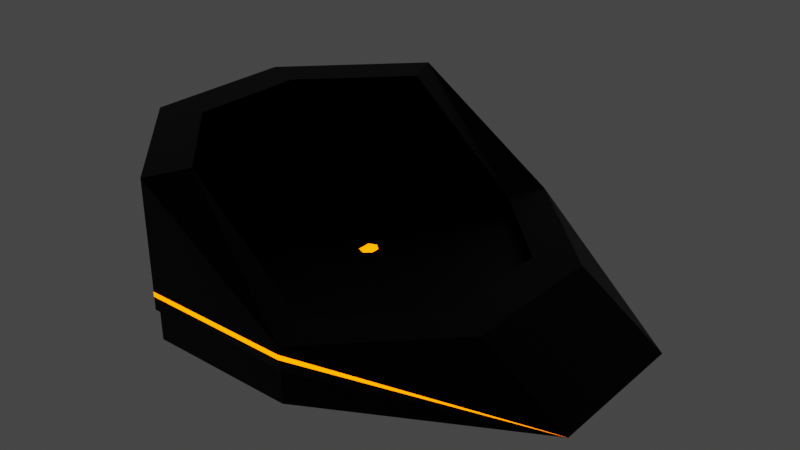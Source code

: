 # Source: Lit.blend  (saved by Blender 2.83.18; exported with 4.5.12 LTS)
import bpy
from mathutils import Matrix  # noqa: F401  (used for matrix-valued properties, if any)

bpy.ops.wm.read_factory_settings(use_empty=True)
scene = bpy.context.scene
scene.name = 'Scene'

# ---- collections
col_collection = bpy.data.collections.new('Collection'); scene.collection.children.link(col_collection)

# ---- materials (node trees are filled in below, after node groups)
mat_fer0 = bpy.data.materials.new('Fer0')
mat_fer0.alpha_threshold = 0.0
mat_fer0.use_transparent_shadow = False
mat_fer0.line_color = (0.0, 0.0, 0.0, 1.0)
mat_laid18 = bpy.data.materials.new('Laid18')
mat_laid18.alpha_threshold = 0.0
mat_laid18.use_transparent_shadow = False
mat_laid18.line_color = (0.0, 0.0, 0.0, 1.0)

# ---- material node trees
mat_fer0.use_nodes = True; mat_fer0.node_tree.nodes.clear()
_N = mat_fer0.node_tree.nodes; _L = mat_fer0.node_tree.links
n0 = _N.new('ShaderNodeOutputMaterial'); n0.name = 'Material Output'; n0.location = (300, 300)
n1 = _N.new('ShaderNodeBsdfPrincipled'); n1.name = 'Principled BSDF'; n1.location = (10, 300)
n1.distribution = 'GGX'
n1.subsurface_method = 'BURLEY'
n1.inputs[0].default_value = (0.0, 0.0, 0.0, 1.0)
n1.inputs[1].default_value = 0.8
n1.inputs[3].default_value = 1.45
n1.inputs[20].default_value = 0.4
n1.inputs[27].default_value = (0.0, 0.0, 0.0, 1.0)
n1.inputs[28].default_value = 1.0
_L.new(n1.outputs[0], n0.inputs[0])
n0.is_active_output = True
mat_laid18.use_nodes = True; mat_laid18.node_tree.nodes.clear()
_N = mat_laid18.node_tree.nodes; _L = mat_laid18.node_tree.links
n0 = _N.new('ShaderNodeOutputMaterial'); n0.name = 'Material Output'; n0.location = (300, 300)
n1 = _N.new('ShaderNodeEmission'); n1.name = 'Émission'; n1.location = (10, 300)
n1.inputs[0].default_value = (1.0, 0.126, 0.0, 1.0)
n1.inputs[1].default_value = 5.0
_L.new(n1.outputs[0], n0.inputs[0])
n0.is_active_output = True

# ---- world
world_world = bpy.data.worlds.new('World'); scene.world = world_world
world_world.use_nodes = True; world_world.node_tree.nodes.clear()
_N = world_world.node_tree.nodes; _L = world_world.node_tree.links
n0 = _N.new('ShaderNodeOutputWorld'); n0.name = 'World Output'; n0.location = (300, 300)
n1 = _N.new('ShaderNodeBackground'); n1.name = 'Background'; n1.location = (10, 300)
n1.inputs[0].default_value = (0.05088, 0.05088, 0.05088, 1.0)
_L.new(n1.outputs[0], n0.inputs[0])
n0.is_active_output = True
world_world.color = (0.05088, 0.05088, 0.05088)
world_world.use_sun_shadow = False
world_world.sun_shadow_jitter_overblur = 0.0

# ---- meshes
me_cube_004 = bpy.data.meshes.new('Cube.004')
me_cube_004.from_pydata([(0.03383, -0.0543, 0.1021), (-0.007776, -0.03659, 0.1021), (-0.007776, 0.03543, 0.1021), (0.03383, 0.05313, 0.1021), (0.06915, -0.02388, 0.1021), (0.06915, 0.02271, 0.1021), (-0.007776, -0.03659, 0.1031), (0.03383, -0.0543, 0.1031), (0.03383, 0.05313, 0.1031), (-0.007776, 0.03543, 0.1031), (0.06915, 0.02271, 0.1031), (0.06915, -0.02388, 0.1031), (1.0, -0.4, 0.03065), (0.4, -1.0, 0.03065), (0.4, 1.0, 0.03065), (1.0, 0.4, 0.03065), (-1.0, 0.4, 0.03065), (-0.4, 1.0, 0.03065), (-1.0, -0.4, 0.03065), (-0.4, -1.0, 0.03065), (-0.4, -1.0, -0.1893), (-1.0, -0.4, -0.1893), (-1.0, 0.4, -0.1893), (-0.4, 1.0, -0.1893), (1.0, -0.4, -0.1893), (0.4, -1.0, -0.1893), (0.3172, -0.8, 0.2107), (0.8, -0.3172, 0.2107), (0.4, 1.0, -0.1893), (1.0, 0.4, -0.1893), (0.8, 0.3172, 0.2107), (0.3172, 0.8, 0.2107), (-0.4077, -1.018, 0.03065), (-1.018, -0.4077, 0.03065), (-0.4077, 1.018, 0.03065), (-1.018, 0.4077, 0.03065), (1.018, -0.4077, 0.03065), (0.4077, -1.018, 0.2107), (1.018, 0.4077, 0.2107), (1.018, 0.4077, 0.03065), (0.4077, 1.018, 0.2107), (1.018, -0.4077, 0.2107), (-0.3172, -0.8, 0.1107), (-0.8, -0.3172, 0.1107), (-0.8, 0.3172, 0.1107), (-0.3172, 0.8, 0.1107), (0.3172, 0.8, 0.1107), (0.8, 0.3172, 0.1107), (0.8, -0.3172, 0.1107), (0.3172, -0.8, 0.1107), (-0.4077, -1.018, 0.1232), (-1.018, 0.4077, 0.1232), (0.4077, 1.018, 0.1232), (0.4077, -1.018, 0.1232), (-1.018, -0.4077, 0.1232), (-0.4077, 1.018, 0.1232), (-0.4077, -1.018, 0.1569), (-1.018, 0.4077, 0.1569), (0.4077, 1.018, 0.1569), (0.4077, -1.018, 0.1569), (1.018, 0.4077, 0.1569), (-1.018, -0.4077, 0.1569), (-0.4077, 1.018, 0.1569), (-1.018, 0.4077, 0.9107), (-0.8, 0.3172, 0.9107), (-0.3172, 0.8, 0.9107), (-0.4077, 1.018, 0.9107), (-0.3172, -0.8, 0.9107), (-0.8, -0.3172, 0.9107), (-0.4077, -1.018, 0.9107), (-1.018, -0.4077, 0.9107), (1.0, 2.98e-08, -0.1893), (1.018, -5.805e-08, 0.2107), (1.48, -0.4077, -0.1893), (1.018, -0.4077, 0.2107), (1.018, -0.4077, 0.1569), (1.018, 0.4077, 0.2107), (1.48, 0.4077, -0.1893)], [(15, 39)], [(2, 9, 8, 3), (43, 6, 9, 44), (5, 10, 11, 4), (4, 11, 7, 0), (11, 48, 47, 10), (3, 8, 10, 5), (1, 6, 9, 2), (0, 7, 6, 1), (6, 43, 42, 7), (13, 12, 36), (56, 69, 70, 61), (19, 13, 32), (17, 23, 22, 16), (22, 23, 28, 29, 71, 24, 25, 20, 21), (17, 16, 35, 34), (20, 19, 18, 21), (23, 17, 14, 28), (21, 18, 16, 22), (25, 13, 19, 20), (37, 69, 56, 59), (30, 38, 40, 31), (26, 37, 41, 27), (57, 63, 66, 62), (27, 41, 38, 30), (31, 65, 45, 46), (62, 66, 40, 58), (32, 50, 54, 33), (14, 17, 34), (16, 18, 33, 35), (18, 19, 32, 33), (26, 27, 48, 49), (64, 68, 43, 44), (27, 30, 47, 48), (26, 49, 42, 67), (30, 31, 46, 47), (65, 64, 44, 45), (48, 11, 7, 49), (8, 46, 45), (10, 47, 46, 8), (49, 7, 42), (8, 45, 44, 9), (1, 2, 3, 5, 4, 0), (62, 55, 51, 57), (34, 55, 52, 14), (33, 54, 51, 35), (13, 53, 50, 32), (61, 70, 63, 57), (38, 60, 58, 40), (50, 56, 61, 54), (55, 62, 58, 52), (54, 61, 57, 51), (53, 59, 56, 50), (55, 34, 35, 51), (65, 66, 63, 64), (64, 63, 70, 68), (67, 69, 37, 26), (31, 40, 66, 65), (68, 70, 69, 67), (43, 68, 67, 42), (73, 37, 59), (24, 73, 25), (73, 74, 37), (73, 13, 25), (73, 53, 13), (73, 59, 53), (77, 76, 72, 74, 73), (77, 73, 24, 71, 29), (59, 37, 74, 75), (58, 40, 77), (28, 77, 29), (40, 76, 77), (28, 14, 77), (14, 52, 77), (52, 58, 77)])
me_cube_004.polygons.foreach_set('material_index', [1, 0, 1, 1, 0, 1, 1, 1, 0, 0, 0, 0, 0, 0, 0, 0, 0, 0, 0, 0, 0, 0, 0, 0, 0, 0, 0, 0, 0, 0, 0, 0, 0, 0, 0, 0, 0, 0, 0, 0, 0, 1, 1, 0, 0, 0, 0, 0, 1, 1, 1, 1, 0, 0, 0, 0, 0, 0, 0, 0, 0, 0, 0, 0, 1, 0, 0, 0, 0, 0, 0, 0, 0, 1])
_uv = me_cube_004.uv_layers.new(name='CarteUV')
_uv.uv.foreach_set('vector', [0.3607, 0.4456, 0.3607, 0.4456, 0.3605, 0.447, 0.3605, 0.447, 0.0, 0.0, 0.0, 0.0, 0.0, 0.0, 0.0, 0.0, 0.0, 0.0, 0.0, 0.0, 0.3655, 0.4908, 0.3655, 0.4908, 0.3655, 0.4908, 0.3655, 0.4908, 0.3663, 0.4717, 0.3663, 0.4717, 0.0, 0.0, 0.0, 0.0, 0.0, 0.0, 0.0, 0.0, 0.3605, 0.447, 0.3605, 0.447, 0.362, 0.4747, 0.362, 0.4747, 0.0, 0.0, 0.0, 0.0, 0.3607, 0.4456, 0.3607, 0.4456, 0.3663, 0.4717, 0.3663, 0.4717, 0.3663, 0.4694, 0.3663, 0.4694, 0.0, 0.0, 0.0, 0.0, 0.0, 0.0, 0.0, 0.0, 0.5125, 0.825, 0.5125, 0.675, 0.5125, 0.675, 0.6039, 0.925, 0.625, 0.925, 0.625, 1.0, 0.6039, 1.0, 0.5125, 0.925, 0.5125, 0.825, 0.5125, 0.925, 0.5125, 0.325, 0.375, 0.325, 0.375, 0.175, 0.5125, 0.175, 0.125, 0.575, 0.2, 0.5, 0.3, 0.5, 0.375, 0.575, 0.375, 0.625, 0.375, 0.675, 0.3, 0.75, 0.2, 0.75, 0.125, 0.675, 0.5125, 0.325, 0.5125, 0.175, 0.5125, 0.175, 0.5125, 0.325, 0.375, 0.925, 0.5125, 0.925, 0.5125, 1.0, 0.375, 1.0, 0.375, 0.325, 0.5125, 0.325, 0.5125, 0.425, 0.375, 0.425, 0.375, 0.075, 0.5125, 0.075, 0.5125, 0.175, 0.375, 0.175, 0.375, 0.825, 0.5125, 0.825, 0.5125, 0.925, 0.375, 0.925, 0.625, 0.825, 0.625, 0.925, 0.6039, 0.925, 0.6039, 0.825, 0.65, 0.5854, 0.625, 0.575, 0.7, 0.5, 0.7104, 0.525, 0.7104, 0.725, 0.7, 0.75, 0.625, 0.675, 0.65, 0.6646, 0.6039, 0.175, 0.625, 0.175, 0.625, 0.325, 0.6039, 0.325, 0.65, 0.6646, 0.625, 0.675, 0.625, 0.575, 0.65, 0.5854, 0.7104, 0.525, 0.7896, 0.525, 0.7896, 0.525, 0.7104, 0.525, 0.6039, 0.325, 0.625, 0.325, 0.625, 0.425, 0.6039, 0.425, 0.5125, 0.925, 0.5828, 0.925, 0.5828, 1.0, 0.5125, 1.0, 0.5125, 0.425, 0.5125, 0.325, 0.5125, 0.325, 0.5125, 0.175, 0.5125, 0.075, 0.5125, 0.075, 0.5125, 0.175, 0.5125, 1.0, 0.5125, 0.925, 0.5125, 0.925, 0.5125, 1.0, 0.7104, 0.725, 0.65, 0.6646, 0.65, 0.6646, 0.7104, 0.725, 0.85, 0.5854, 0.85, 0.6646, 0.85, 0.6646, 0.85, 0.5854, 0.65, 0.6646, 0.65, 0.5854, 0.65, 0.5854, 0.65, 0.6646, 0.7104, 0.725, 0.7104, 0.725, 0.7896, 0.725, 0.7896, 0.725, 0.65, 0.5854, 0.7104, 0.525, 0.7104, 0.525, 0.65, 0.5854, 0.7896, 0.525, 0.85, 0.5854, 0.85, 0.5854, 0.7896, 0.525, 0.0, 0.0, 0.0, 0.0, 0.0, 0.0, 0.0, 0.0, 0.0, 0.0, 0.7104, 0.525, 0.7896, 0.525, 0.0, 0.0, 0.0, 0.0, 0.0, 0.0, 0.0, 0.0, 0.0, 0.0, 0.0, 0.0, 0.7896, 0.725, 0.0, 0.0, 0.0, 0.0, 0.0, 0.0, 0.0, 0.0, 0.0, 0.0, 0.3607, 0.4456, 0.3605, 0.447, 0.362, 0.4747, 0.3655, 0.4908, 0.3663, 0.4717, 0.6039, 0.325, 0.5828, 0.325, 0.5828, 0.175, 0.6039, 0.175, 0.5125, 0.325, 0.5828, 0.325, 0.5828, 0.425, 0.5125, 0.425, 0.5125, 0.075, 0.5828, 0.075, 0.5828, 0.175, 0.5125, 0.175, 0.5125, 0.825, 0.5828, 0.825, 0.5828, 0.925, 0.5125, 0.925, 0.6039, 0.075, 0.625, 0.075, 0.625, 0.175, 0.6039, 0.175, 0.625, 0.575, 0.6039, 0.575, 0.6039, 0.425, 0.625, 0.425, 0.5828, 0.925, 0.6039, 0.925, 0.6039, 1.0, 0.5828, 1.0, 0.5828, 0.325, 0.6039, 0.325, 0.6039, 0.425, 0.5828, 0.425, 0.5828, 0.075, 0.6039, 0.075, 0.6039, 0.175, 0.5828, 0.175, 0.5828, 0.825, 0.6039, 0.825, 0.6039, 0.925, 0.5828, 0.925, 0.5828, 0.325, 0.5125, 0.325, 0.5125, 0.175, 0.5828, 0.175, 0.7896, 0.525, 0.8, 0.5, 0.875, 0.575, 0.85, 0.5854, 0.85, 0.5854, 0.875, 0.575, 0.875, 0.675, 0.85, 0.6646, 0.7896, 0.725, 0.8, 0.75, 0.7, 0.75, 0.7104, 0.725, 0.7104, 0.525, 0.7, 0.5, 0.8, 0.5, 0.7896, 0.525, 0.85, 0.6646, 0.875, 0.675, 0.8, 0.75, 0.7896, 0.725, 0.85, 0.6646, 0.85, 0.6646, 0.7896, 0.725, 0.7896, 0.725, 0.625, 0.6875, 0.625, 0.75, 0.5969, 0.75, 0.125, 0.6875, 0.375, 0.6875, 0.125, 0.75, 0.625, 0.6875, 0.875, 0.6875, 0.625, 0.75, 0.5125, 0.6875, 0.5125, 0.75, 0.375, 0.75, 0.5688, 0.6875, 0.5688, 0.75, 0.5125, 0.75, 0.5969, 0.6875, 0.5969, 0.75, 0.5688, 0.75, 0.625, 0.5625, 0.875, 0.5625, 0.875, 0.625, 0.875, 0.6875, 0.625, 0.6875, 0.375, 0.5625, 0.375, 0.6875, 0.125, 0.6875, 0.125, 0.625, 0.125, 0.5625, 0.5969, 0.0, 0.625, 0.0, 0.625, 0.0625, 0.5969, 0.0625, 0.5969, 0.5, 0.625, 0.5, 0.5969, 0.5625, 0.375, 0.5, 0.375, 0.5625, 0.125, 0.5625, 0.875, 0.5, 0.875, 0.5625, 0.625, 0.5625, 0.375, 0.5, 0.5125, 0.5, 0.375, 0.5625, 0.5125, 0.5, 0.5688, 0.5, 0.5125, 0.5625, 0.5688, 0.5, 0.5969, 0.5, 0.5688, 0.5625])
_uv.active_render = True
_uv = me_cube_004.uv_layers.new(name='UVMap')
_uv.uv.foreach_set('vector', [0.0, 0.0, 0.0, 0.0, 0.0, 0.0, 0.0, 0.0, 0.0, 0.0, 0.0, 0.0, 0.0, 0.0, 0.0, 0.0, 0.0, 0.0, 0.0, 0.0, 0.0, 0.0, 0.0, 0.0, 0.0, 0.0, 0.0, 0.0, 0.0, 0.0, 0.0, 0.0, 0.0, 0.0, 0.0, 0.0, 0.0, 0.0, 0.0, 0.0, 0.0, 0.0, 0.0, 0.0, 0.0, 0.0, 0.0, 0.0, 0.0, 0.0, 0.0, 0.0, 0.0, 0.0, 0.0, 0.0, 0.0, 0.0, 0.0, 0.0, 0.0, 0.0, 0.0, 0.0, 0.0, 0.0, 0.0, 0.0, 0.0, 0.0, 0.0, 0.0, 0.0, 0.0, 0.0, 0.0, 0.0, 0.0, 0.0, 0.0, 0.0, 0.0, 0.0, 0.0, 0.0, 0.0, 0.0, 0.0, 0.0, 0.0, 0.0, 0.0, 0.0, 0.0, 0.0, 0.0, 0.0, 0.0, 0.0, 0.0, 0.0, 0.0, 0.0, 0.0, 0.0, 0.0, 0.0, 0.0, 0.0, 0.0, 0.0, 0.0, 0.0, 0.0, 0.0, 0.0, 0.0, 0.0, 0.0, 0.0, 0.0, 0.0, 0.0, 0.0, 0.0, 0.0, 0.0, 0.0, 0.0, 0.0, 0.0, 0.0, 0.0, 0.0, 0.0, 0.0, 0.0, 0.0, 0.0, 0.0, 0.0, 0.0, 0.0, 0.0, 0.0, 0.0, 0.0, 0.0, 0.0, 0.0, 0.0, 0.0, 0.0, 0.0, 0.0, 0.0, 0.0, 0.0, 0.0, 0.0, 0.0, 0.0, 0.0, 0.0, 0.0, 0.0, 0.0, 0.0, 0.0, 0.0, 0.0, 0.0, 0.0, 0.0, 0.0, 0.0, 0.0, 0.0, 0.0, 0.0, 0.0, 0.0, 0.0, 0.0, 0.0, 0.0, 0.0, 0.0, 0.0, 0.0, 0.0, 0.0, 0.0, 0.0, 0.0, 0.0, 0.0, 0.0, 0.0, 0.0, 0.0, 0.0, 0.0, 0.0, 0.0, 0.0, 0.0, 0.0, 0.0, 0.0, 0.0, 0.0, 0.0, 0.0, 0.0, 0.0, 0.0, 0.0, 0.0, 0.0, 0.0, 0.0, 0.0, 0.0, 0.0, 0.0, 0.0, 0.0, 0.0, 0.0, 0.0, 0.0, 0.0, 0.0, 0.0, 0.0, 0.0, 0.0, 0.0, 0.0, 0.0, 0.0, 0.0, 0.0, 0.0, 0.0, 0.0, 0.0, 0.0, 0.0, 0.0, 0.0, 0.0, 0.0, 0.0, 0.0, 0.0, 0.0, 0.0, 0.0, 0.0, 0.0, 0.0, 0.0, 0.0, 0.0, 0.0, 0.0, 0.0, 0.0, 0.0, 0.0, 0.0, 0.0, 0.0, 0.0, 0.0, 0.0, 0.0, 0.0, 0.0, 0.0, 0.0, 0.0, 0.0, 0.0, 0.0, 0.0, 0.0, 0.0, 0.0, 0.0, 0.0, 0.0, 0.0, 0.0, 0.0, 0.0, 0.0, 0.0, 0.0, 0.0, 0.0, 0.0, 0.0, 0.0, 0.0, 0.0, 0.0, 0.0, 0.0, 0.0, 0.0, 0.0, 0.0, 0.0, 0.0, 0.0, 0.0, 0.0, 0.0, 0.0, 0.0, 0.0, 0.0, 0.0, 0.0, 0.0, 0.0, 0.0, 0.0, 0.0, 0.0, 0.0, 0.0, 0.0, 0.0, 0.0, 0.0, 0.0, 0.0, 0.0, 0.0, 0.0, 0.0, 0.0, 0.0, 0.0, 0.0, 0.0, 0.0, 0.0, 0.0, 0.0, 0.0, 0.0, 0.0, 0.0, 0.0, 0.0, 0.0, 0.0, 0.0, 0.0, 0.0, 0.0, 0.0, 0.0, 0.0, 0.0, 0.0, 0.0, 0.0, 0.0, 0.0, 0.0, 0.0, 0.0, 0.0, 0.0, 0.0, 0.0, 0.0, 0.0, 0.0, 0.0, 0.0, 0.0, 0.0, 0.0, 0.0, 0.0, 0.0, 0.0, 0.0, 0.0, 0.0, 0.0, 0.0, 0.0, 0.0, 0.0, 0.0, 0.0, 0.0, 0.0, 0.0, 0.0, 0.0, 0.0, 0.0, 0.0, 0.0, 0.0, 0.0, 0.0, 0.0, 0.0, 0.0, 0.0, 0.0, 0.0, 0.0, 0.0, 0.0, 0.0, 0.0, 0.0, 0.0, 0.0, 0.0, 0.0, 0.0, 0.0, 0.0, 0.0, 0.0, 0.0, 0.0, 0.0, 0.0, 0.0, 0.0, 0.0, 0.0, 0.0, 0.0, 0.0, 0.0, 0.0, 0.0, 0.0, 0.0, 0.0, 0.0, 0.0, 0.0, 0.0, 0.0, 0.0, 0.0, 0.0, 0.0, 0.0, 0.0, 0.0, 0.0, 0.0, 0.0, 0.0, 0.0, 0.0, 0.0, 0.0, 0.0, 0.0, 0.0, 0.0, 0.0, 0.0, 0.0, 0.0, 0.0, 0.0, 0.0, 0.0, 0.0, 0.0, 0.0, 0.0, 0.0, 0.0, 0.0, 0.0, 0.0, 0.0, 0.0, 0.0, 0.0, 0.0, 0.0, 0.0, 0.0, 0.0, 0.0, 0.0, 0.0, 0.0, 0.0, 0.0, 0.0, 0.0, 0.0, 0.0, 0.0, 0.0, 0.0, 0.0, 0.0, 0.0, 0.0, 0.0, 0.0, 0.0, 0.0, 0.0, 0.0, 0.0, 0.0, 0.0, 0.0, 0.0, 0.0, 0.0, 0.0, 0.0, 0.0, 0.0, 0.0, 0.0, 0.0, 0.0, 0.0, 0.0, 0.0, 0.0, 0.0, 0.0, 0.0, 0.0, 0.0, 0.0, 0.0, 0.0, 0.0, 0.0, 0.0, 0.0, 0.0, 0.0, 0.0, 0.0, 0.0, 0.0, 0.0, 0.0, 0.0, 0.0, 0.0, 0.0, 0.0, 0.0, 0.0, 0.0, 0.0, 0.0])
me_cube_004.materials.append(mat_fer0)
me_cube_004.materials.append(mat_laid18)
me_cube_004.use_remesh_fix_poles = True
me_cube_004.use_remesh_preserve_attributes = False
me_cube_004.use_mirror_vertex_groups = False
me_cube_004.update()

# ---- objects
ob_cube = bpy.data.objects.new('Cube', me_cube_004)

# ---- transforms, parenting, visibility, modifiers, constraints
ob_cube.location = (1.394e-06, -5.089e-08, 0.1893)
ob_cube.scale = (1.3, 1.3, 1.0)
ob_cube.lineart.crease_threshold = 0.0

# ---- collection membership
col_collection.objects.link(ob_cube)

# ---- scene / render settings (as saved in the file)
scene.frame_start = 1; scene.frame_end = 250; scene.frame_set(1)
scene.render.engine = 'BLENDER_EEVEE_NEXT'
scene.cycles.use_denoising = False
scene.cycles.samples = 128
scene.cycles.sampling_pattern = 'TABULATED_SOBOL'
scene.cycles.use_adaptive_sampling = False
scene.cycles.use_light_tree = False
scene.view_settings.view_transform = 'Filmic'
bpy.context.view_layer.update()

# ---- added for rendering (the .blend has no active camera): camera
cam_auto = bpy.data.cameras.new('AutoCamera')
cam_auto.lens = 50.0
cam_auto.sensor_width = 36.0
cam_auto.clip_end = 1000.0
ob_auto_camera = bpy.data.objects.new('AutoCamera', cam_auto)
scene.collection.objects.link(ob_auto_camera)
ob_auto_camera.location = (4.30868, -4.81041, 3.75694)
ob_auto_camera.rotation_euler = (1.09748, -7.21219e-08, 0.694738)
scene.camera = ob_auto_camera
bpy.context.view_layer.update()
